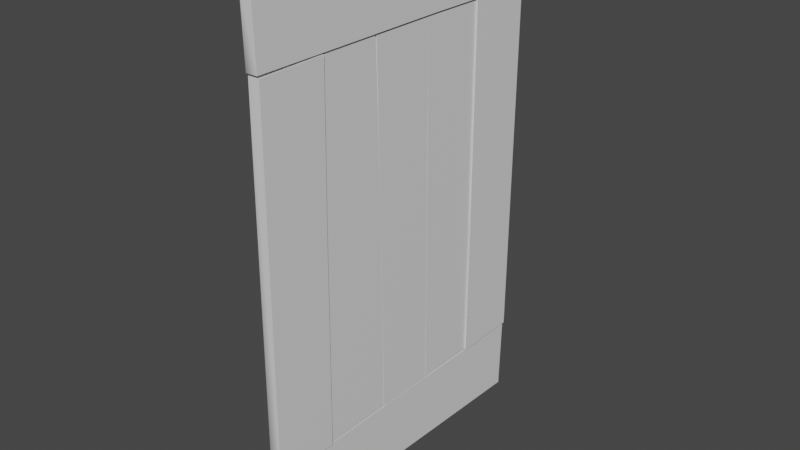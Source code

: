 # Source: WoodBoardTarget.blend  (saved by Blender 2.92.15; exported with 4.5.12 LTS)
import bpy
from mathutils import Matrix  # noqa: F401  (used for matrix-valued properties, if any)

bpy.ops.wm.read_factory_settings(use_empty=True)
scene = bpy.context.scene
scene.name = 'Scene'

# ---- collections
col_main = bpy.data.collections.new('Main'); scene.collection.children.link(col_main)

# ---- materials (node trees are filled in below, after node groups)
mat_woodboardtarget = bpy.data.materials.new('WoodBoardTarget')
mat_woodboardtarget.use_transparent_shadow = False

# ---- material node trees
mat_woodboardtarget.use_nodes = True; mat_woodboardtarget.node_tree.nodes.clear()
_N = mat_woodboardtarget.node_tree.nodes; _L = mat_woodboardtarget.node_tree.links
n0 = _N.new('ShaderNodeBsdfPrincipled'); n0.name = 'Principled BSDF'; n0.location = (10, 300)
n0.distribution = 'GGX'
n0.subsurface_method = 'BURLEY'
n0.inputs[3].default_value = 1.45
n0.inputs[27].default_value = (0.0, 0.0, 0.0, 1.0)
n0.inputs[28].default_value = 1.0
n1 = _N.new('ShaderNodeOutputMaterial'); n1.name = 'Material Output'; n1.location = (300, 300)
_L.new(n0.outputs[0], n1.inputs[0])
n1.is_active_output = True

# ---- world
world_world = bpy.data.worlds.new('World'); scene.world = world_world
world_world.use_nodes = True; world_world.node_tree.nodes.clear()
_N = world_world.node_tree.nodes; _L = world_world.node_tree.links
n0 = _N.new('ShaderNodeOutputWorld'); n0.name = 'World Output'; n0.location = (300, 300)
n1 = _N.new('ShaderNodeBackground'); n1.name = 'Background'; n1.location = (10, 300)
n1.inputs[0].default_value = (0.05088, 0.05088, 0.05088, 1.0)
_L.new(n1.outputs[0], n0.inputs[0])
n0.is_active_output = True
world_world.color = (0.05088, 0.05088, 0.05088)
world_world.use_sun_shadow = False
world_world.sun_shadow_jitter_overblur = 0.0

# ---- meshes
me_woodboard = bpy.data.meshes.new('WoodBoard')
me_woodboard.from_pydata([(0.02357, 0.6955, -0.6428), (0.02357, 0.6955, -0.3919), (0.02357, -0.1394, -0.3904), (0.02357, -0.6363, 0.5848), (0.02357, -0.639, 0.3469), (0.02357, 0.1923, 0.3373), (0.01767, 0.7031, 0.1048), (0.01767, 0.7031, 0.3174), (0.01767, 0.5648, 0.3305), (0.01767, 0.1047, 0.08668), (0.01766, -0.06549, 0.08407), (0.01766, -0.6383, 0.07848), (0.01766, -0.6383, -0.15), (0.01767, -0.01811, -0.1492), (0.01766, -0.6333, -0.1524), (0.01766, -0.6333, -0.3831), (0.02351, 0.9499, 0.5868), (0.02351, 0.7043, 0.5818), (0.02351, 0.705, -0.1806), (0.01767, -0.6408, 0.5806), (0.01767, -0.8606, 0.5856), (0.01767, -0.8794, 0.4597), (0.01767, -0.6408, 0.03387), (0.02357, -0.6382, -0.385), (0.02357, -0.6366, -0.6334), (-0.01826, 0.6955, -0.6428), (-0.01826, 0.6955, -0.3919), (-0.01826, -0.6366, -0.6334), (-0.01826, -0.6382, -0.385), (-0.01826, -0.1394, -0.3904), (0.02357, 0.6987, 0.327), (0.02357, 0.695, 0.5754), (0.01766, -0.6345, 0.3438), (0.01766, -0.6327, 0.08238), (0.01767, 0.6994, -0.144), (0.01767, 0.6987, 0.09732), (0.01767, 0.6972, -0.3881), (-0.01826, -0.6363, 0.5848), (-0.01826, -0.639, 0.3469), (-0.01826, 0.695, 0.5754), (-0.01826, 0.6987, 0.327), (-0.01826, 0.1923, 0.3373), (-0.0214, 0.7031, 0.3174), (-0.0214, 0.5648, 0.3305), (-0.0214, -0.6345, 0.3438), (-0.0214, -0.6327, 0.08238), (-0.0214, 0.7031, 0.1048), (-0.0214, 0.1047, 0.08668), (-0.0214, 0.6987, 0.09732), (-0.0214, -0.06549, 0.08407), (-0.0214, -0.6383, 0.07848), (-0.0214, 0.6994, -0.144), (-0.0214, -0.6383, -0.15), (-0.0214, -0.01811, -0.1492), (-0.0214, -0.6333, -0.1524), (-0.0214, 0.6972, -0.3881), (-0.0214, -0.6333, -0.3831), (0.02351, 0.6998, -0.6431), (0.02351, 0.9584, -0.6346), (-0.0183, 0.9499, 0.5868), (-0.0183, 0.7043, 0.5818), (-0.0183, 0.9584, -0.6346), (-0.0183, 0.6998, -0.6431), (-0.0183, 0.705, -0.1806), (0.01766, -0.9164, -0.6244), (0.01766, -0.6444, -0.6325), (-0.0214, -0.8606, 0.5856), (-0.0214, -0.8794, 0.4597), (-0.0214, -0.9164, -0.6244), (-0.0214, -0.6444, -0.6325), (-0.0214, -0.6408, 0.5806), (-0.0214, -0.6408, 0.03387)], [], [(0, 1, 2), (3, 4, 5), (6, 7, 8), (8, 9, 6), (10, 11, 12), (13, 14, 15), (16, 17, 18), (19, 20, 21), (21, 22, 19), (23, 24, 0), (0, 2, 23), (1, 0, 25), (25, 26, 1), (0, 24, 27), (27, 25, 0), (24, 23, 28), (28, 27, 24), (29, 28, 23), (23, 2, 29), (26, 29, 2), (2, 1, 26), (30, 31, 3), (3, 5, 30), (9, 8, 32), (32, 33, 9), (34, 35, 10), (10, 12, 34), (36, 34, 13), (13, 15, 36), (4, 3, 37), (37, 38, 4), (3, 31, 39), (39, 37, 3), (31, 30, 40), (40, 39, 31), (41, 40, 30), (30, 5, 41), (38, 41, 5), (5, 4, 38), (8, 7, 42), (42, 43, 8), (32, 8, 43), (43, 44, 32), (33, 32, 44), (44, 45, 33), (7, 6, 46), (46, 42, 7), (9, 33, 45), (45, 47, 9), (6, 9, 47), (47, 46, 6), (10, 35, 48), (48, 49, 10), (11, 10, 49), (49, 50, 11), (35, 34, 51), (51, 48, 35), (34, 12, 52), (52, 51, 34), (12, 11, 50), (50, 52, 12), (13, 34, 51), (51, 53, 13), (14, 13, 53), (53, 54, 14), (34, 36, 55), (55, 51, 34), (36, 15, 56), (56, 55, 36), (15, 14, 54), (54, 56, 15), (57, 58, 16), (16, 18, 57), (17, 16, 59), (59, 60, 17), (16, 58, 61), (61, 59, 16), (58, 57, 62), (62, 61, 58), (63, 62, 57), (57, 18, 63), (60, 63, 18), (18, 17, 60), (22, 21, 64), (64, 65, 22), (21, 20, 66), (66, 67, 21), (64, 21, 67), (67, 68, 64), (65, 64, 68), (68, 69, 65), (20, 19, 70), (70, 66, 20), (22, 65, 69), (69, 71, 22), (19, 22, 71), (71, 70, 19)])
me_woodboard.polygons.foreach_set('use_smooth', [True] * 97)
_k = set([(0, 1), (0, 24), (0, 25), (1, 2), (1, 26), (2, 23), (3, 4), (3, 31), (3, 37), (4, 5), (4, 38), (5, 30), (6, 7), (6, 9), (6, 46), (7, 8), (7, 42), (8, 32), (9, 33), (10, 11), (10, 35), (11, 12), (11, 50), (12, 34), (12, 52), (13, 14), (13, 34), (14, 15), (14, 54), (15, 36), (15, 56), (16, 17), (16, 58), (16, 59), (17, 18), (17, 60), (18, 57), (19, 20), (19, 22), (19, 70), (20, 21), (20, 66), (21, 64), (22, 65), (23, 24), (23, 28), (24, 27), (30, 31), (30, 40), (31, 39), (32, 33), (32, 44), (33, 45), (34, 35), (34, 36), (34, 51), (35, 48), (36, 55), (57, 58), (57, 62), (58, 61), (64, 65), (64, 68), (65, 69)])
me_woodboard.attributes.new('sharp_edge', 'BOOLEAN', 'EDGE').data.foreach_set('value', [ (min(e.vertices), max(e.vertices)) in _k for e in me_woodboard.edges])
_uv = me_woodboard.uv_layers.new(name='UVMap')
_uv.uv.foreach_set('vector', [0.1926, 0.02268, 0.3147, 0.02331, 0.3134, 0.4297, 0.8565, 0.02479, 0.9723, 0.02479, 0.9723, 0.4295, 0.1414, 0.6717, 0.03776, 0.6722, 0.03122, 0.6049, 0.03122, 0.6049, 0.1486, 0.3803, 0.1414, 0.6717, 0.525, 0.3007, 0.5265, 0.02183, 0.6377, 0.02133, 0.3626, 0.3208, 0.3653, 0.02133, 0.4776, 0.02175, 0.8076, 0.6205, 0.688, 0.6189, 0.6857, 0.2478, 0.2313, 0.8459, 0.2307, 0.7387, 0.2921, 0.7308, 0.2921, 0.7308, 0.4975, 0.8501, 0.2313, 0.8459, 0.3147, 0.6725, 0.1938, 0.6712, 0.1926, 0.02268, 0.1926, 0.02268, 0.3134, 0.4297, 0.3147, 0.6725, 0.3147, 0.02331, 0.1926, 0.02268, 0.1927, 0.002316, 0.1927, 0.002316, 0.3148, 0.002947, 0.3147, 0.02331, 0.1926, 0.02268, 0.1938, 0.6712, 0.1735, 0.6712, 0.1735, 0.6712, 0.1723, 0.02272, 0.1926, 0.02268, 0.1938, 0.6712, 0.3147, 0.6725, 0.3145, 0.6929, 0.3145, 0.6929, 0.1936, 0.6915, 0.1938, 0.6712, 0.3337, 0.4297, 0.3351, 0.6724, 0.3147, 0.6725, 0.3147, 0.6725, 0.3134, 0.4297, 0.3337, 0.4297, 0.3351, 0.02338, 0.3337, 0.4297, 0.3134, 0.4297, 0.3134, 0.4297, 0.3147, 0.02331, 0.3351, 0.02338, 0.9745, 0.676, 0.8536, 0.6729, 0.8565, 0.02479, 0.8565, 0.02479, 0.9723, 0.4295, 0.9745, 0.676, 0.1486, 0.3803, 0.03122, 0.6049, 0.02134, 0.02133, 0.02134, 0.02133, 0.1486, 0.02146, 0.1486, 0.3803, 0.6377, 0.6725, 0.5202, 0.6727, 0.525, 0.3007, 0.525, 0.3007, 0.6377, 0.02133, 0.6377, 0.6725, 0.4776, 0.6694, 0.3587, 0.67, 0.3626, 0.3208, 0.3626, 0.3208, 0.4776, 0.02175, 0.4776, 0.6694, 0.9723, 0.02479, 0.8565, 0.02479, 0.8565, 0.00443, 0.8565, 0.00443, 0.9723, 0.00443, 0.9723, 0.02479, 0.8565, 0.02479, 0.8536, 0.6729, 0.8333, 0.6728, 0.8333, 0.6728, 0.8361, 0.0247, 0.8565, 0.02479, 0.8536, 0.6729, 0.9745, 0.676, 0.974, 0.6964, 0.974, 0.6964, 0.8531, 0.6932, 0.8536, 0.6729, 0.9927, 0.4294, 0.9949, 0.6759, 0.9745, 0.676, 0.9745, 0.676, 0.9723, 0.4295, 0.9927, 0.4294, 0.9926, 0.02479, 0.9927, 0.4294, 0.9723, 0.4295, 0.9723, 0.4295, 0.9723, 0.02479, 0.9926, 0.02479, 0.03122, 0.6049, 0.03776, 0.6722, 0.01862, 0.674, 0.01862, 0.674, 0.01226, 0.606, 0.03122, 0.6049, 0.02134, 0.02133, 0.03122, 0.6049, 0.01226, 0.606, 0.01226, 0.606, 0.002316, 0.02165, 0.02134, 0.02133, 0.1486, 0.02146, 0.02134, 0.02133, 0.02136, 0.002316, 0.02136, 0.002316, 0.1486, 0.002449, 0.1486, 0.02146, 0.03776, 0.6722, 0.1414, 0.6717, 0.1415, 0.6907, 0.1415, 0.6907, 0.03785, 0.6912, 0.03776, 0.6722, 0.1486, 0.3803, 0.1486, 0.02146, 0.1676, 0.02146, 0.1676, 0.02146, 0.1676, 0.3806, 0.1486, 0.3803, 0.1414, 0.6717, 0.1486, 0.3803, 0.1676, 0.3806, 0.1676, 0.3806, 0.1604, 0.6722, 0.1414, 0.6717, 0.525, 0.3007, 0.5202, 0.6727, 0.5012, 0.6724, 0.5012, 0.6724, 0.506, 0.3005, 0.525, 0.3007, 0.5265, 0.02183, 0.525, 0.3007, 0.506, 0.3005, 0.506, 0.3005, 0.5075, 0.02172, 0.5265, 0.02183, 0.5202, 0.6727, 0.6377, 0.6725, 0.6377, 0.6915, 0.6377, 0.6915, 0.5202, 0.6917, 0.5202, 0.6727, 0.6377, 0.6725, 0.6377, 0.02133, 0.6567, 0.02133, 0.6567, 0.02133, 0.6567, 0.6725, 0.6377, 0.6725, 0.6377, 0.02133, 0.5265, 0.02183, 0.5264, 0.002812, 0.5264, 0.002812, 0.6376, 0.002316, 0.6377, 0.02133, 0.3626, 0.3208, 0.3587, 0.67, 0.3397, 0.6698, 0.3397, 0.6698, 0.3436, 0.3206, 0.3626, 0.3208, 0.3653, 0.02133, 0.3626, 0.3208, 0.3436, 0.3206, 0.3436, 0.3206, 0.3463, 0.02116, 0.3653, 0.02133, 0.3587, 0.67, 0.4776, 0.6694, 0.4777, 0.6884, 0.4777, 0.6884, 0.3588, 0.6891, 0.3587, 0.67, 0.4776, 0.6694, 0.4776, 0.02175, 0.4966, 0.02175, 0.4966, 0.02175, 0.4966, 0.6694, 0.4776, 0.6694, 0.4776, 0.02175, 0.3653, 0.02133, 0.3653, 0.002316, 0.3653, 0.002316, 0.4776, 0.00274, 0.4776, 0.02175, 0.6817, 0.02266, 0.8076, 0.02593, 0.8076, 0.6205, 0.8076, 0.6205, 0.6857, 0.2478, 0.6817, 0.02266, 0.688, 0.6189, 0.8076, 0.6205, 0.8073, 0.6408, 0.8073, 0.6408, 0.6877, 0.6392, 0.688, 0.6189, 0.8076, 0.6205, 0.8076, 0.02593, 0.8279, 0.02593, 0.8279, 0.02593, 0.8279, 0.6205, 0.8076, 0.6205, 0.8076, 0.02593, 0.6817, 0.02266, 0.6822, 0.002316, 0.6822, 0.002316, 0.8081, 0.005585, 0.8076, 0.02593, 0.6654, 0.248, 0.6613, 0.02302, 0.6817, 0.02266, 0.6817, 0.02266, 0.6857, 0.2478, 0.6654, 0.248, 0.6677, 0.619, 0.6654, 0.248, 0.6857, 0.2478, 0.6857, 0.2478, 0.688, 0.6189, 0.6677, 0.619, 0.4975, 0.8501, 0.2921, 0.7308, 0.8198, 0.7209, 0.8198, 0.7209, 0.8218, 0.8533, 0.4975, 0.8501, 0.2921, 0.7308, 0.2307, 0.7387, 0.2283, 0.7195, 0.2283, 0.7195, 0.2908, 0.7119, 0.2921, 0.7308, 0.8198, 0.7209, 0.2921, 0.7308, 0.2908, 0.7119, 0.2908, 0.7119, 0.8195, 0.7018, 0.8198, 0.7209, 0.8218, 0.8533, 0.8198, 0.7209, 0.8388, 0.7206, 0.8388, 0.7206, 0.8408, 0.853, 0.8218, 0.8533, 0.2307, 0.7387, 0.2313, 0.8459, 0.2123, 0.846, 0.2123, 0.846, 0.2116, 0.7388, 0.2307, 0.7387, 0.4975, 0.8501, 0.8218, 0.8533, 0.8216, 0.8723, 0.8216, 0.8723, 0.4972, 0.8691, 0.4975, 0.8501, 0.2313, 0.8459, 0.4975, 0.8501, 0.4972, 0.8691, 0.4972, 0.8691, 0.231, 0.865, 0.2313, 0.8459])
me_woodboard.materials.append(mat_woodboardtarget)
me_woodboard.use_remesh_fix_poles = True
me_woodboard.use_remesh_preserve_attributes = False
me_woodboard.use_mirror_vertex_groups = False
me_woodboard.update()
me_woodboard.normals_split_custom_set([tuple(v) for v in zip(*[iter([1.0, -5.625e-11, 0.0, 1.0, -2.779e-10, 0.0, 1.0, 5.196e-09, 0.0, 1.0, 3.085e-09, 0.0, 1.0, 3.973e-09, 0.0, 1.0, 8.056e-10, 0.0, 1.0, -7.752e-10, 0.0, 1.0, -7.925e-09, 0.0, 1.0, -1.27e-06, 2.396e-06, 1.0, -1.27e-06, 2.396e-06, 1.0, -7.209e-06, 1.093e-05, 1.0, -7.752e-10, 0.0, 1.0, -6.856e-06, 1.38e-05, 1.0, 7.117e-09, 0.0, 1.0, -1.759e-06, 4.318e-06, 1.0, -7.43e-06, -1.696e-05, 1.0, -1.551e-05, 0.0, 1.0, -1.358e-05, -5.061e-06, 1.0, -1.705e-08, 0.0, 1.0, -1.99e-08, 0.0, 1.0, -1.732e-08, 0.0, 1.0, 0.0, 0.0, 1.0, 0.0, 0.0, 1.0, -2.663e-06, -1.493e-06, 1.0, -2.663e-06, -1.493e-06, 1.0, -1.059e-05, -7.692e-06, 1.0, 0.0, 0.0, 1.0, -8.887e-10, 0.0, 1.0, -1.759e-09, 0.0, 1.0, -5.625e-11, 0.0, 1.0, -5.625e-11, 0.0, 1.0, 5.196e-09, 0.0, 1.0, -8.887e-10, 0.0, 0.0, 1.0, 3.588e-06, 0.0, 1.0, 3.905e-06, -0.3059, 0.9016, -0.306, -0.3059, 0.9016, -0.306, -0.3063, 0.9013, 0.3062, 0.0, 1.0, 3.588e-06, 0.0, -0.007063, -1.0, 0.0, -0.007063, -1.0, -0.3071, -0.3135, -0.8986, -0.3071, -0.3135, -0.8986, -0.306, 0.2995, -0.9037, 0.0, -0.007063, -1.0, 0.0, -1.0, -0.006119, 0.0, -1.0, -0.006119, -0.3052, -0.9039, 0.2997, -0.3052, -0.9039, 0.2997, -0.3071, -0.8989, -0.3126, 0.0, -1.0, -0.006119, -0.7061, 0.004509, 0.7081, -0.3052, -0.2954, 0.9053, 0.0, 0.01081, 0.9999, 0.0, 0.01081, 0.9999, 0.0, 0.00632, 1.0, -0.7061, 0.004509, 0.7081, -0.3062, 0.3079, 0.9008, -0.7061, 0.004509, 0.7081, 0.0, 0.00632, 1.0, 0.0, 0.00632, 1.0, 0.0, 0.001833, 1.0, -0.3062, 0.3079, 0.9008, 1.0, -1.51e-09, 0.0, 1.0, -1.761e-09, 0.0, 1.0, 3.085e-09, 0.0, 1.0, 3.085e-09, 0.0, 1.0, 8.056e-10, 0.0, 1.0, -1.51e-09, 0.0, 1.0, -7.209e-06, 1.093e-05, 1.0, -1.27e-06, 2.396e-06, 1.0, -1.186e-05, 2.993e-06, 1.0, -1.186e-05, 2.993e-06, 1.0, -1.293e-05, -8.966e-08, 1.0, -7.209e-06, 1.093e-05, 1.0, -1.149e-05, 3.27e-06, 1.0, -1.248e-05, -3.796e-08, 1.0, -6.856e-06, 1.38e-05, 1.0, -6.856e-06, 1.38e-05, 1.0, -1.759e-06, 4.318e-06, 1.0, -1.149e-05, 3.27e-06, 1.0, -1.463e-06, -4.387e-06, 1.0, 1.994e-09, 0.0, 1.0, -7.43e-06, -1.696e-05, 1.0, -7.43e-06, -1.696e-05, 1.0, -1.358e-05, -5.061e-06, 1.0, -1.463e-06, -4.387e-06, 0.0, -0.9999, 0.01139, 0.0, -0.9999, 0.01139, -0.3069, -0.8974, 0.3172, -0.3069, -0.8974, 0.3172, -0.306, -0.9049, -0.2959, 0.0, -0.9999, 0.01139, 0.0, 0.007069, 1.0, 0.0, 0.007069, 1.0, -0.3078, 0.3142, 0.8981, -0.3078, 0.3142, 0.8981, -0.3069, -0.3005, 0.9031, 0.0, 0.007069, 1.0, 0.0, 0.9999, 0.01477, 0.0, 0.9999, 0.01477, -0.3038, 0.9074, -0.2904, -0.3038, 0.9074, -0.2904, -0.3078, 0.8956, 0.321, 0.0, 0.9999, 0.01477, -0.7061, -0.0113, -0.708, -0.3038, 0.2854, -0.909, 0.0, -0.0203, -0.9998, 0.0, -0.0203, -0.9998, 0.0, -0.01592, -0.9999, -0.7061, -0.0113, -0.708, -0.3062, -0.3164, -0.8979, -0.7061, -0.0113, -0.708, 0.0, -0.01592, -0.9999, 0.0, -0.01592, -0.9999, 0.0, -0.01154, -0.9999, -0.3062, -0.3164, -0.8979, 0.0, 0.05307, 0.9986, 0.0, 0.09497, 0.9955, -0.315, 0.3985, 0.8614, -0.315, 0.3985, 0.8614, -0.6978, 0.03805, 0.7153, 0.0, 0.05307, 0.9986, 0.0, 0.01107, 0.9999, 0.0, 0.05307, 0.9986, -0.6978, 0.03805, 0.7153, -0.6978, 0.03805, 0.7153, -0.3049, -0.2951, 0.9055, 0.0, 0.01107, 0.9999, 0.0, -1.0, -0.006932, 0.0, -1.0, -0.006932, -0.3051, -0.9043, 0.2986, -0.3051, -0.9043, 0.2986, -0.3062, -0.8992, -0.3124, 0.0, -1.0, -0.006932, 0.0, 1.0, 0.0, 0.0, 1.0, 0.0, -0.309, 0.8995, -0.309, -0.309, 0.8995, -0.309, -0.3149, 0.8953, 0.315, 0.0, 1.0, 0.0, 0.0, 0.01809, -0.9998, 0.0, 0.005832, -1.0, -0.3062, -0.301, -0.9032, -0.3062, -0.301, -0.9032, -0.7044, 0.01281, -0.7097, 0.0, 0.01809, -0.9998, 0.0, 0.03035, -0.9995, 0.0, 0.01809, -0.9998, -0.7044, 0.01281, -0.7097, -0.7044, 0.01281, -0.7097, -0.309, 0.3361, -0.8897, 0.0, 0.03035, -0.9995, 0.0, -0.01355, 0.9999, 0.0, -0.01734, 0.9998, -0.305, 0.2892, 0.9074, -0.305, 0.2892, 0.9074, -0.7063, -0.009557, 0.7079, 0.0, -0.01355, 0.9999, 0.0, -0.009758, 1.0, 0.0, -0.01355, 0.9999, -0.7063, -0.009557, 0.7079, -0.7063, -0.009557, 0.7079, -0.3073, -0.316, 0.8976, 0.0, -0.009758, 1.0, 0.0, 1.0, 0.003042, -3.391e-05, 0.7098, -0.7044, 0.4705, 0.6263, -0.6216, 0.4705, 0.6263, -0.6216, -0.3049, 0.9013, 0.3078, 0.0, 1.0, 0.003042, -3.209e-05, 0.7098, -0.7045, 0.0, 0.004493, -1.0, -0.3057, -0.3017, -0.9031, -0.3057, -0.3017, -0.9031, 0.4705, 0.6263, -0.6216, -3.209e-05, 0.7098, -0.7045, 0.0, -1.0, -4.624e-07, 0.0, -1.0, -8.349e-07, -0.3073, -0.9006, 0.3073, -0.3073, -0.9006, 0.3073, -0.3057, -0.9017, -0.3057, 0.0, -1.0, -4.624e-07, 0.0, -0.006244, 1.0, -3.422e-05, 0.7078, 0.7065, 0.4768, 0.6221, 0.621, 0.4768, 0.6221, 0.621, -0.7069, -0.004383, 0.7073, 0.0, -0.006244, 1.0, 0.0, -0.005186, 1.0, 0.0, -0.006244, 1.0, -0.7069, -0.004383, 0.7073, -0.7069, -0.004383, 0.7073, -0.3069, -0.3116, 0.8993, 0.0, -0.005186, 1.0, -3.405e-05, 0.7078, 0.7064, 0.0, 1.0, -0.009016, -0.3069, 0.8981, -0.315, -0.3069, 0.8981, -0.315, 0.4768, 0.6221, 0.621, -3.405e-05, 0.7078, 0.7064, 0.0, -0.003758, -1.0, 0.0, -0.003758, -1.0, -0.3064, -0.3098, -0.9001, -0.3064, -0.3098, -0.9001, -0.3069, 0.3035, -0.9021, 0.0, -0.003758, -1.0, 0.0, -1.0, 0.0, 0.0, -1.0, 0.0, -0.3069, -0.9009, 0.3069, -0.3069, -0.9009, 0.3069, -0.3064, -0.9013, -0.3064, 0.0, -1.0, 0.0, 1.0, -2.114e-09, 0.0, 1.0, 0.0, 0.0, 1.0, -1.705e-08, 0.0, 1.0, -1.705e-08, 0.0, 1.0, -1.732e-08, 0.0, 1.0, -2.114e-09, 0.0, 0.0, -0.02015, 0.9998, 0.0, -0.02015, 0.9998, -0.3056, 0.2871, 0.9078, -0.3056, 0.2871, 0.9078, -0.3076, -0.3257, 0.894, 0.0, -0.02015, 0.9998, 0.0, 1.0, 0.006975, 0.0, 1.0, 0.006975, -0.3082, 0.9022, -0.3018, -0.3082, 0.9022, -0.3018, -0.3054, 0.8997, 0.3119, 0.0, 1.0, 0.006975, 0.0, 0.03293, -0.9995, 0.0, 0.03293, -0.9995, -0.303, -0.2731, -0.913, -0.303, -0.2731, -0.913, -0.3081, 0.3377, -0.8894, 0.0, 0.03293, -0.9995, -0.7058, -0.7084, 0.003686, -0.303, -0.9069, -0.2929, 0.0, -0.9999, 0.01119, 0.0, -0.9999, 0.01119, 0.0, -1.0, 0.005155, -0.7058, -0.7084, 0.003686, -0.3076, -0.9007, 0.3069, -0.7058, -0.7084, 0.003686, 0.0, -1.0, 0.005155, 0.0, -1.0, 0.005155, 0.0, -1.0, -0.0008801, -0.3076, -0.9007, 0.3069, 1.0, -1.059e-05, -7.692e-06, 1.0, -2.663e-06, -1.493e-06, 1.0, -3.747e-06, -1.292e-05, 1.0, -3.747e-06, -1.292e-05, 1.0, -4.212e-07, -1.431e-05, 1.0, -1.059e-05, -7.692e-06, 6.012e-07, -0.9958, 0.0913, 6.333e-06, -0.989, 0.1482, -0.3178, -0.8364, 0.4466, -0.3178, -0.8364, 0.4466, -0.6944, -0.7166, 0.06573, 6.012e-07, -0.9958, 0.0913, -2.982e-06, -0.9994, 0.03407, 6.012e-07, -0.9958, 0.0913, -0.6944, -0.7166, 0.06573, -0.6944, -0.7166, 0.06573, -0.306, -0.9114, -0.2752, -2.982e-06, -0.9994, 0.03407, -1.178e-09, -0.0298, -0.9996, -1.298e-08, -0.0298, -0.9996, -0.3061, -0.3327, -0.892, -0.3061, -0.3327, -0.892, -0.3042, 0.2771, -0.9114, -1.178e-09, -0.0298, -0.9996, -1.139e-06, 0.0227, 0.9997, 0.0, 0.0227, 0.9997, -0.3083, 0.3287, 0.8927, -0.3083, 0.3287, 0.8927, -0.3177, -0.2975, 0.9003, -1.139e-06, 0.0227, 0.9997, 0.0, 1.0, -0.002721, 0.0, 1.0, -0.005319, -0.3042, 0.9011, -0.309, -0.3042, 0.9011, -0.309, -0.7065, 0.7077, -0.00196, 0.0, 1.0, -0.002721, 0.0, 1.0, -0.0001238, 0.0, 1.0, -0.002721, -0.7065, 0.7077, -0.00196, -0.7065, 0.7077, -0.00196, -0.3084, 0.8999, 0.3082, 0.0, 1.0, -0.0001238])] * 3)])

# ---- objects
ob_woodboard = bpy.data.objects.new('WoodBoard', me_woodboard)

# ---- transforms, parenting, visibility, modifiers, constraints
ob_woodboard.location = (0.0, 0.0, 0.0)
ob_woodboard.rotation_euler = (1.571, -0.0, 0.0)
ob_woodboard.lineart.crease_threshold = 0.0

# ---- collection membership
col_main.objects.link(ob_woodboard)

# ---- scene / render settings (as saved in the file)
scene.frame_start = 1; scene.frame_end = 250; scene.frame_set(0)
scene.render.engine = 'BLENDER_EEVEE_NEXT'
scene.cycles.use_denoising = False
scene.cycles.samples = 128
scene.cycles.sampling_pattern = 'TABULATED_SOBOL'
scene.cycles.use_adaptive_sampling = False
scene.cycles.use_light_tree = False
scene.view_settings.view_transform = 'Filmic'
bpy.context.view_layer.update()

# ---- added for rendering (the .blend has no active camera and no usable light): camera, sun
cam_auto = bpy.data.cameras.new('AutoCamera')
cam_auto.lens = 50.0
cam_auto.sensor_width = 36.0
cam_auto.clip_end = 1000.0
ob_auto_camera = bpy.data.objects.new('AutoCamera', cam_auto)
scene.collection.objects.link(ob_auto_camera)
ob_auto_camera.location = (2.07606, -2.46179, 1.68101)
ob_auto_camera.rotation_euler = (1.09748, -7.21219e-08, 0.694738)
scene.camera = ob_auto_camera
light_auto_sun = bpy.data.lights.new('AutoSun', 'SUN')
light_auto_sun.energy = 3.0
light_auto_sun.angle = 0.0523599
ob_auto_sun = bpy.data.objects.new('AutoSun', light_auto_sun)
scene.collection.objects.link(ob_auto_sun)
ob_auto_sun.rotation_euler = (0.872665, 0.174533, 0.523599)
bpy.context.view_layer.update()
